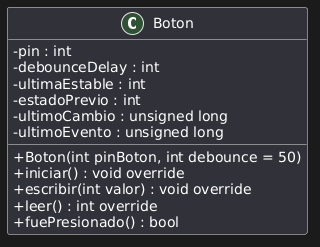

The diagram above was rendered by PlantUML. Its source (embedded in the PNG):
@startuml
skinparam classAttributeIconSize 0
skinparam shadowing false

class Boton {
  - pin : int
  - debounceDelay : int
  - ultimaEstable : int
  - estadoPrevio : int
  - ultimoCambio : unsigned long
  - ultimoEvento : unsigned long
  + Boton(int pinBoton, int debounce = 50)
  + iniciar() : void override
  + escribir(int valor) : void override
  + leer() : int override
  + fuePresionado() : bool
}
@enduml